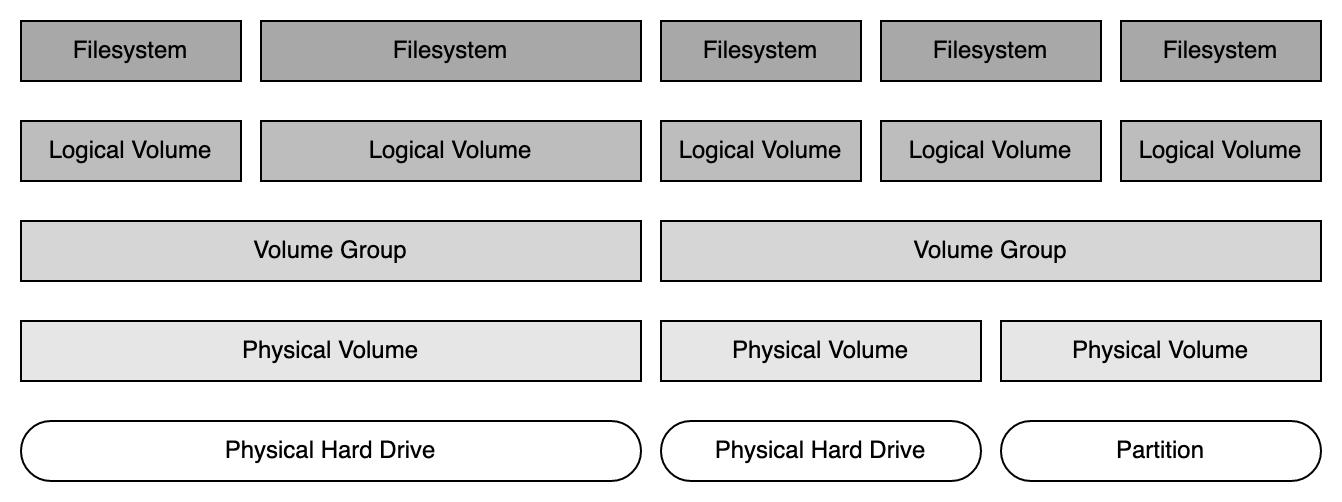

The diagram above was exported from draw.io. Its source (the exported page's mxGraphModel, read from the mxfile embedded in the PNG):
<mxGraphModel dx="946" dy="529" grid="1" gridSize="10" guides="1" tooltips="1" connect="1" arrows="1" fold="1" page="1" pageScale="1" pageWidth="850" pageHeight="1100" math="0" shadow="0">
  <root>
    <mxCell id="0" />
    <mxCell id="1" parent="0" />
    <mxCell id="P2Xis6JVYhSb8CwuLzPa-18" value="" style="rounded=0;whiteSpace=wrap;html=1;labelBackgroundColor=none;fillColor=#FFFFFF;strokeColor=none;" vertex="1" parent="1">
      <mxGeometry x="110" y="110" width="670" height="250" as="geometry" />
    </mxCell>
    <mxCell id="P2Xis6JVYhSb8CwuLzPa-1" value="Physical Hard Drive" style="rounded=1;whiteSpace=wrap;html=1;arcSize=50;" vertex="1" parent="1">
      <mxGeometry x="120" y="320" width="310" height="30" as="geometry" />
    </mxCell>
    <mxCell id="P2Xis6JVYhSb8CwuLzPa-2" value="Physical Hard Drive" style="rounded=1;whiteSpace=wrap;html=1;arcSize=50;" vertex="1" parent="1">
      <mxGeometry x="440" y="320" width="160" height="30" as="geometry" />
    </mxCell>
    <mxCell id="P2Xis6JVYhSb8CwuLzPa-3" value="Partition" style="rounded=1;whiteSpace=wrap;html=1;arcSize=50;" vertex="1" parent="1">
      <mxGeometry x="610" y="320" width="160" height="30" as="geometry" />
    </mxCell>
    <mxCell id="P2Xis6JVYhSb8CwuLzPa-5" value="Physical Volume" style="rounded=0;whiteSpace=wrap;html=1;labelBackgroundColor=none;fillColor=#E6E6E6;" vertex="1" parent="1">
      <mxGeometry x="120" y="270" width="310" height="30" as="geometry" />
    </mxCell>
    <mxCell id="P2Xis6JVYhSb8CwuLzPa-6" value="Physical Volume" style="rounded=0;whiteSpace=wrap;html=1;fillColor=#E6E6E6;" vertex="1" parent="1">
      <mxGeometry x="440" y="270" width="160" height="30" as="geometry" />
    </mxCell>
    <mxCell id="P2Xis6JVYhSb8CwuLzPa-7" value="Physical Volume" style="rounded=0;whiteSpace=wrap;html=1;fillColor=#E6E6E6;" vertex="1" parent="1">
      <mxGeometry x="610" y="270" width="160" height="30" as="geometry" />
    </mxCell>
    <mxCell id="P2Xis6JVYhSb8CwuLzPa-8" value="Volume Group" style="rounded=0;whiteSpace=wrap;html=1;labelBackgroundColor=none;fillColor=#D6D6D6;" vertex="1" parent="1">
      <mxGeometry x="120" y="220" width="310" height="30" as="geometry" />
    </mxCell>
    <mxCell id="P2Xis6JVYhSb8CwuLzPa-9" value="Volume Group" style="rounded=0;whiteSpace=wrap;html=1;labelBackgroundColor=none;fillColor=#D6D6D6;" vertex="1" parent="1">
      <mxGeometry x="440" y="220" width="330" height="30" as="geometry" />
    </mxCell>
    <mxCell id="P2Xis6JVYhSb8CwuLzPa-10" value="Logical Volume" style="rounded=0;whiteSpace=wrap;html=1;labelBackgroundColor=none;fillColor=#BDBDBD;" vertex="1" parent="1">
      <mxGeometry x="120" y="170" width="110" height="30" as="geometry" />
    </mxCell>
    <mxCell id="P2Xis6JVYhSb8CwuLzPa-11" value="Logical Volume" style="rounded=0;whiteSpace=wrap;html=1;labelBackgroundColor=none;fillColor=#BDBDBD;" vertex="1" parent="1">
      <mxGeometry x="440" y="170" width="100" height="30" as="geometry" />
    </mxCell>
    <mxCell id="P2Xis6JVYhSb8CwuLzPa-12" value="Logical Volume" style="rounded=0;whiteSpace=wrap;html=1;labelBackgroundColor=none;fillColor=#BDBDBD;" vertex="1" parent="1">
      <mxGeometry x="550" y="170" width="110" height="30" as="geometry" />
    </mxCell>
    <mxCell id="P2Xis6JVYhSb8CwuLzPa-13" value="Logical Volume" style="rounded=0;whiteSpace=wrap;html=1;labelBackgroundColor=none;fillColor=#BDBDBD;" vertex="1" parent="1">
      <mxGeometry x="670" y="170" width="100" height="30" as="geometry" />
    </mxCell>
    <mxCell id="P2Xis6JVYhSb8CwuLzPa-14" value="Filesystem" style="rounded=0;whiteSpace=wrap;html=1;labelBackgroundColor=none;fillColor=#A8A8A8;" vertex="1" parent="1">
      <mxGeometry x="120" y="120" width="110" height="30" as="geometry" />
    </mxCell>
    <mxCell id="P2Xis6JVYhSb8CwuLzPa-15" value="Filesystem" style="rounded=0;whiteSpace=wrap;html=1;labelBackgroundColor=none;fillColor=#A8A8A8;" vertex="1" parent="1">
      <mxGeometry x="440" y="120" width="100" height="30" as="geometry" />
    </mxCell>
    <mxCell id="P2Xis6JVYhSb8CwuLzPa-16" value="Filesystem" style="rounded=0;whiteSpace=wrap;html=1;labelBackgroundColor=none;fillColor=#A8A8A8;" vertex="1" parent="1">
      <mxGeometry x="550" y="120" width="110" height="30" as="geometry" />
    </mxCell>
    <mxCell id="P2Xis6JVYhSb8CwuLzPa-17" value="Filesystem" style="rounded=0;whiteSpace=wrap;html=1;labelBackgroundColor=none;fillColor=#A8A8A8;" vertex="1" parent="1">
      <mxGeometry x="670" y="120" width="100" height="30" as="geometry" />
    </mxCell>
    <mxCell id="P2Xis6JVYhSb8CwuLzPa-19" value="Logical Volume" style="rounded=0;whiteSpace=wrap;html=1;labelBackgroundColor=none;fillColor=#BDBDBD;" vertex="1" parent="1">
      <mxGeometry x="240" y="170" width="190" height="30" as="geometry" />
    </mxCell>
    <mxCell id="P2Xis6JVYhSb8CwuLzPa-20" value="Filesystem" style="rounded=0;whiteSpace=wrap;html=1;labelBackgroundColor=none;fillColor=#A8A8A8;" vertex="1" parent="1">
      <mxGeometry x="240" y="120" width="190" height="30" as="geometry" />
    </mxCell>
  </root>
</mxGraphModel>